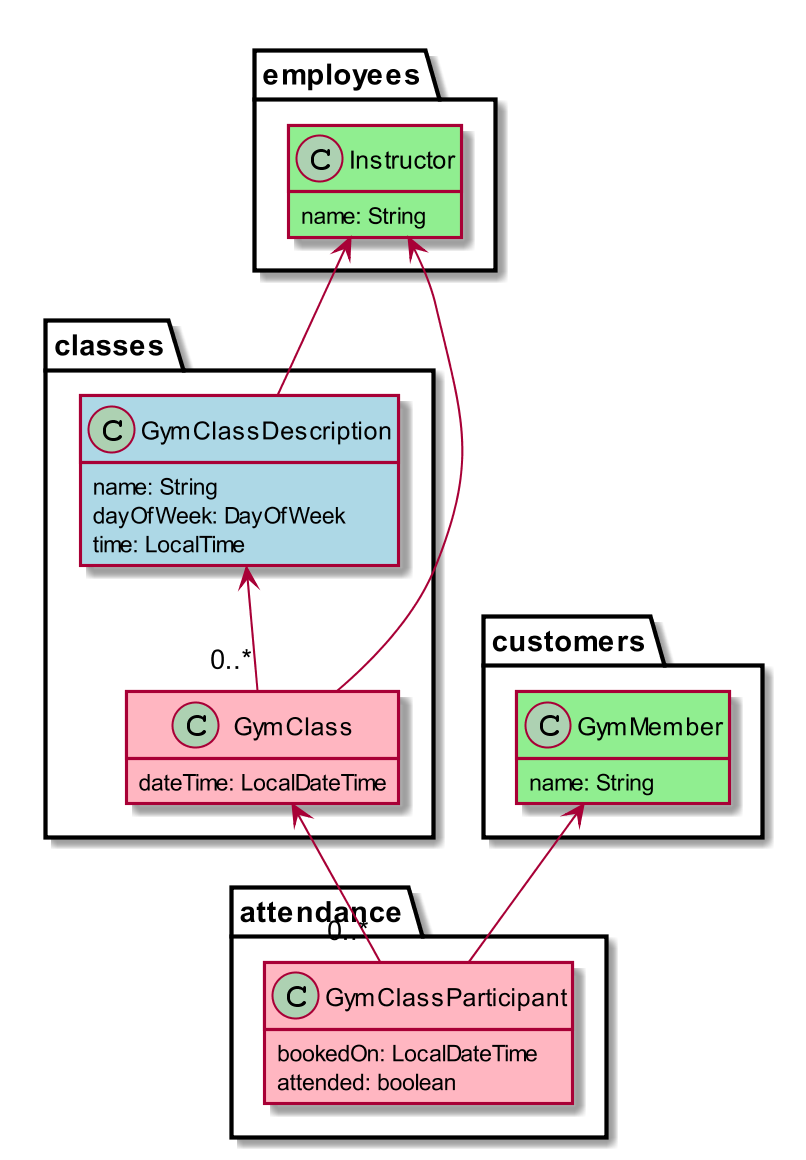

The diagram above was rendered by PlantUML. Its source (embedded in the PNG):
@startuml
skinparam dpi 200

hide methods
hide stereotypes

class employees.Instructor #lightgreen {
    name: String
}

class customers.GymMember #lightgreen {
    name: String
}

class classes.GymClassDescription #lightblue {
    name: String
    dayOfWeek: DayOfWeek
    time: LocalTime
}

class classes.GymClass #lightpink {
    dateTime: LocalDateTime
}

class attendance.GymClassParticipant #lightpink {
    bookedOn: LocalDateTime
    attended: boolean
}


classes.GymClassDescription <-- "0..*" classes.GymClass
classes.GymClass <-- "0..*" attendance.GymClassParticipant
employees.Instructor <-- classes.GymClassDescription
employees.Instructor <-- classes.GymClass
customers.GymMember <-- attendance.GymClassParticipant
@enduml